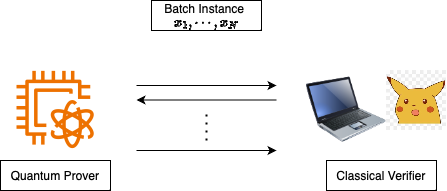

The diagram above was exported from draw.io. Its source (the exported page's mxGraphModel, read from the mxfile embedded in the PNG):
<mxGraphModel dx="1068" dy="675" grid="1" gridSize="10" guides="1" tooltips="1" connect="1" arrows="1" fold="1" page="1" pageScale="1" pageWidth="850" pageHeight="1100" math="1" shadow="0">
  <root>
    <mxCell id="0" />
    <mxCell id="1" parent="0" />
    <mxCell id="p5W33H5ZuB1DBF1TA-K_-1" value="Classical Verifier" style="rounded=0;whiteSpace=wrap;html=1;" vertex="1" parent="1">
      <mxGeometry x="490" y="310" width="110" height="30" as="geometry" />
    </mxCell>
    <mxCell id="p5W33H5ZuB1DBF1TA-K_-2" value="" style="shape=image;verticalLabelPosition=bottom;labelBackgroundColor=default;verticalAlign=top;aspect=fixed;imageAspect=0;image=https://i.pinimg.com/474x/89/ca/d1/89cad1225ae32622af3a26028f0fb1f5.jpg;" vertex="1" parent="1">
      <mxGeometry x="550" y="220" width="60" height="60" as="geometry" />
    </mxCell>
    <mxCell id="p5W33H5ZuB1DBF1TA-K_-3" value="" style="image;html=1;image=img/lib/clip_art/computers/Laptop_128x128.png" vertex="1" parent="1">
      <mxGeometry x="470" y="219" width="80" height="80" as="geometry" />
    </mxCell>
    <mxCell id="p5W33H5ZuB1DBF1TA-K_-4" value="" style="sketch=0;outlineConnect=0;fontColor=#232F3E;gradientColor=none;fillColor=#ED7100;strokeColor=none;dashed=0;verticalLabelPosition=bottom;verticalAlign=top;align=center;html=1;fontSize=12;fontStyle=0;aspect=fixed;pointerEvents=1;shape=mxgraph.aws4.braket_qpu;" vertex="1" parent="1">
      <mxGeometry x="180" y="220" width="78" height="78" as="geometry" />
    </mxCell>
    <mxCell id="p5W33H5ZuB1DBF1TA-K_-5" value="Quantum Prover" style="rounded=0;whiteSpace=wrap;html=1;" vertex="1" parent="1">
      <mxGeometry x="164" y="310" width="110" height="30" as="geometry" />
    </mxCell>
    <mxCell id="p5W33H5ZuB1DBF1TA-K_-6" value="" style="endArrow=classic;html=1;rounded=0;" edge="1" parent="1">
      <mxGeometry width="50" height="50" relative="1" as="geometry">
        <mxPoint x="300" y="235" as="sourcePoint" />
        <mxPoint x="440" y="235" as="targetPoint" />
      </mxGeometry>
    </mxCell>
    <mxCell id="p5W33H5ZuB1DBF1TA-K_-7" value="" style="endArrow=classic;html=1;rounded=0;" edge="1" parent="1">
      <mxGeometry width="50" height="50" relative="1" as="geometry">
        <mxPoint x="440" y="249.5" as="sourcePoint" />
        <mxPoint x="300" y="249.5" as="targetPoint" />
      </mxGeometry>
    </mxCell>
    <mxCell id="p5W33H5ZuB1DBF1TA-K_-8" value="" style="endArrow=none;dashed=1;html=1;dashPattern=1 3;strokeWidth=2;rounded=0;" edge="1" parent="1">
      <mxGeometry width="50" height="50" relative="1" as="geometry">
        <mxPoint x="370" y="290" as="sourcePoint" />
        <mxPoint x="370" y="260" as="targetPoint" />
      </mxGeometry>
    </mxCell>
    <mxCell id="p5W33H5ZuB1DBF1TA-K_-10" value="" style="endArrow=classic;html=1;rounded=0;" edge="1" parent="1">
      <mxGeometry width="50" height="50" relative="1" as="geometry">
        <mxPoint x="300" y="300" as="sourcePoint" />
        <mxPoint x="440" y="300" as="targetPoint" />
      </mxGeometry>
    </mxCell>
    <mxCell id="p5W33H5ZuB1DBF1TA-K_-12" value="Batch Instance \( x_1, \cdots, x_N \)" style="rounded=0;whiteSpace=wrap;html=1;" vertex="1" parent="1">
      <mxGeometry x="315" y="150" width="110" height="30" as="geometry" />
    </mxCell>
  </root>
</mxGraphModel>